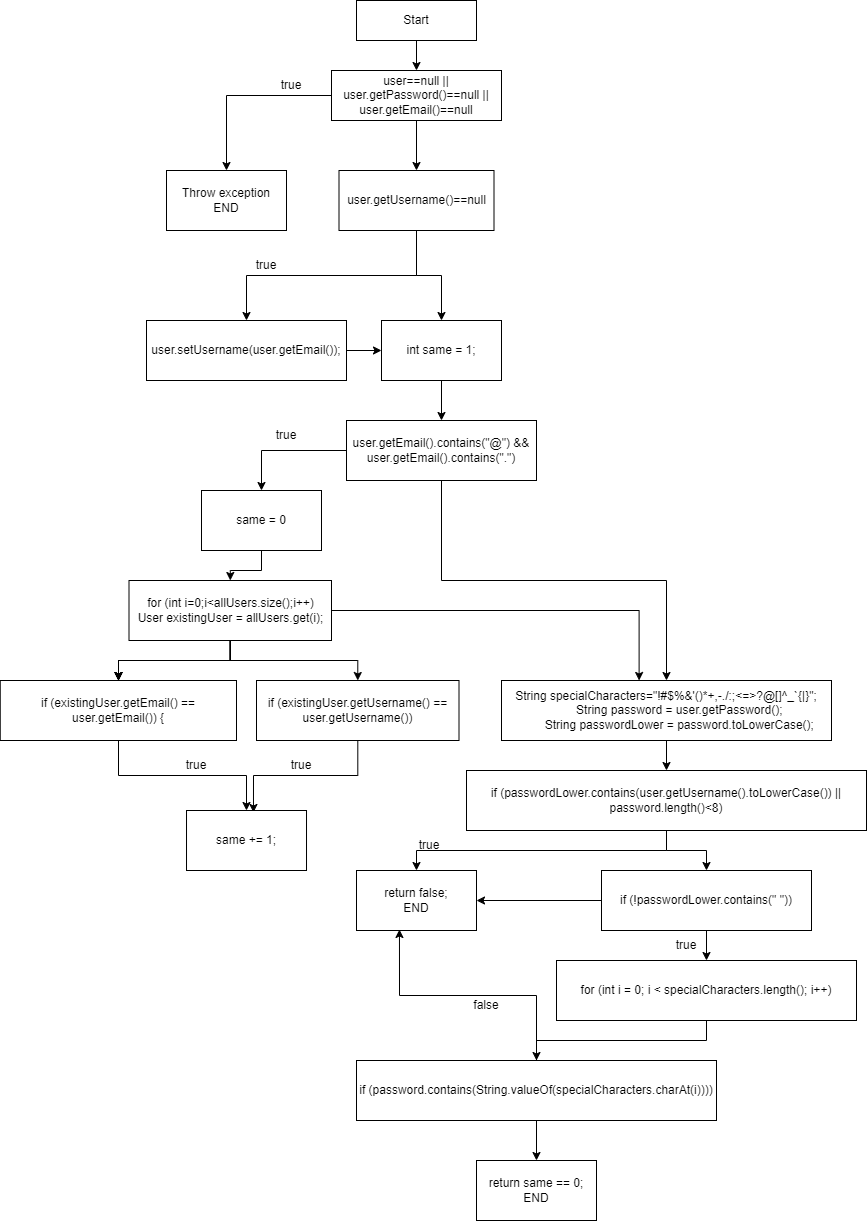

The diagram above was exported from draw.io. Its source (the exported page's mxGraphModel, read from the mxfile embedded in the PNG):
<mxGraphModel dx="1724" dy="452" grid="1" gridSize="10" guides="1" tooltips="1" connect="1" arrows="1" fold="1" page="1" pageScale="1" pageWidth="850" pageHeight="1100" math="0" shadow="0">
  <root>
    <mxCell id="0" />
    <mxCell id="1" parent="0" />
    <mxCell id="yCl4BLe14ak8UugabYEW-3" value="" style="edgeStyle=orthogonalEdgeStyle;rounded=0;orthogonalLoop=1;jettySize=auto;html=1;" edge="1" parent="1" source="yCl4BLe14ak8UugabYEW-1" target="yCl4BLe14ak8UugabYEW-2">
      <mxGeometry relative="1" as="geometry" />
    </mxCell>
    <mxCell id="yCl4BLe14ak8UugabYEW-1" value="Start" style="rounded=0;whiteSpace=wrap;html=1;" vertex="1" parent="1">
      <mxGeometry x="340" y="10" width="120" height="40" as="geometry" />
    </mxCell>
    <mxCell id="yCl4BLe14ak8UugabYEW-5" value="" style="edgeStyle=orthogonalEdgeStyle;rounded=0;orthogonalLoop=1;jettySize=auto;html=1;" edge="1" parent="1" source="yCl4BLe14ak8UugabYEW-2" target="yCl4BLe14ak8UugabYEW-4">
      <mxGeometry relative="1" as="geometry" />
    </mxCell>
    <mxCell id="yCl4BLe14ak8UugabYEW-6" style="edgeStyle=orthogonalEdgeStyle;rounded=0;orthogonalLoop=1;jettySize=auto;html=1;exitX=0.5;exitY=1;exitDx=0;exitDy=0;" edge="1" parent="1" source="yCl4BLe14ak8UugabYEW-2" target="yCl4BLe14ak8UugabYEW-7">
      <mxGeometry relative="1" as="geometry">
        <mxPoint x="540" y="180" as="targetPoint" />
      </mxGeometry>
    </mxCell>
    <mxCell id="yCl4BLe14ak8UugabYEW-2" value="user==null || user.getPassword()==null || user.getEmail()==null" style="rounded=0;whiteSpace=wrap;html=1;" vertex="1" parent="1">
      <mxGeometry x="315" y="80" width="170" height="50" as="geometry" />
    </mxCell>
    <mxCell id="yCl4BLe14ak8UugabYEW-4" value="Throw exception&lt;br&gt;END" style="whiteSpace=wrap;html=1;rounded=0;" vertex="1" parent="1">
      <mxGeometry x="150" y="180" width="120" height="60" as="geometry" />
    </mxCell>
    <mxCell id="yCl4BLe14ak8UugabYEW-11" value="" style="edgeStyle=orthogonalEdgeStyle;rounded=0;orthogonalLoop=1;jettySize=auto;html=1;" edge="1" parent="1" source="yCl4BLe14ak8UugabYEW-7" target="yCl4BLe14ak8UugabYEW-10">
      <mxGeometry relative="1" as="geometry" />
    </mxCell>
    <mxCell id="yCl4BLe14ak8UugabYEW-15" value="" style="edgeStyle=orthogonalEdgeStyle;rounded=0;orthogonalLoop=1;jettySize=auto;html=1;exitX=0.5;exitY=1;exitDx=0;exitDy=0;" edge="1" parent="1" source="yCl4BLe14ak8UugabYEW-7" target="yCl4BLe14ak8UugabYEW-14">
      <mxGeometry relative="1" as="geometry" />
    </mxCell>
    <mxCell id="yCl4BLe14ak8UugabYEW-7" value="user.getUsername()==null" style="rounded=0;whiteSpace=wrap;html=1;" vertex="1" parent="1">
      <mxGeometry x="322.5" y="180" width="155" height="60" as="geometry" />
    </mxCell>
    <mxCell id="yCl4BLe14ak8UugabYEW-8" value="true" style="text;html=1;strokeColor=none;fillColor=none;align=center;verticalAlign=middle;whiteSpace=wrap;rounded=0;" vertex="1" parent="1">
      <mxGeometry x="245" y="80" width="60" height="30" as="geometry" />
    </mxCell>
    <mxCell id="yCl4BLe14ak8UugabYEW-20" value="" style="edgeStyle=orthogonalEdgeStyle;rounded=0;orthogonalLoop=1;jettySize=auto;html=1;" edge="1" parent="1" source="yCl4BLe14ak8UugabYEW-10" target="yCl4BLe14ak8UugabYEW-14">
      <mxGeometry relative="1" as="geometry" />
    </mxCell>
    <mxCell id="yCl4BLe14ak8UugabYEW-10" value="user.setUsername(user.getEmail());" style="whiteSpace=wrap;html=1;rounded=0;" vertex="1" parent="1">
      <mxGeometry x="130" y="330" width="200" height="60" as="geometry" />
    </mxCell>
    <mxCell id="yCl4BLe14ak8UugabYEW-12" value="true" style="text;html=1;strokeColor=none;fillColor=none;align=center;verticalAlign=middle;whiteSpace=wrap;rounded=0;" vertex="1" parent="1">
      <mxGeometry x="220" y="260" width="60" height="30" as="geometry" />
    </mxCell>
    <mxCell id="yCl4BLe14ak8UugabYEW-18" value="" style="edgeStyle=orthogonalEdgeStyle;rounded=0;orthogonalLoop=1;jettySize=auto;html=1;" edge="1" parent="1" source="yCl4BLe14ak8UugabYEW-14" target="yCl4BLe14ak8UugabYEW-17">
      <mxGeometry relative="1" as="geometry" />
    </mxCell>
    <mxCell id="yCl4BLe14ak8UugabYEW-14" value="int same = 1;" style="whiteSpace=wrap;html=1;rounded=0;" vertex="1" parent="1">
      <mxGeometry x="365" y="330" width="120" height="60" as="geometry" />
    </mxCell>
    <mxCell id="yCl4BLe14ak8UugabYEW-22" value="" style="edgeStyle=orthogonalEdgeStyle;rounded=0;orthogonalLoop=1;jettySize=auto;html=1;" edge="1" parent="1" source="yCl4BLe14ak8UugabYEW-17" target="yCl4BLe14ak8UugabYEW-21">
      <mxGeometry relative="1" as="geometry" />
    </mxCell>
    <mxCell id="yCl4BLe14ak8UugabYEW-41" value="" style="edgeStyle=orthogonalEdgeStyle;rounded=0;orthogonalLoop=1;jettySize=auto;html=1;" edge="1" parent="1" source="yCl4BLe14ak8UugabYEW-17" target="yCl4BLe14ak8UugabYEW-40">
      <mxGeometry relative="1" as="geometry" />
    </mxCell>
    <mxCell id="yCl4BLe14ak8UugabYEW-17" value="user.getEmail().contains(&quot;@&quot;) &amp;amp;&amp;amp; user.getEmail().contains(&quot;.&quot;)" style="whiteSpace=wrap;html=1;rounded=0;" vertex="1" parent="1">
      <mxGeometry x="330" y="430" width="190" height="60" as="geometry" />
    </mxCell>
    <mxCell id="yCl4BLe14ak8UugabYEW-26" value="" style="edgeStyle=orthogonalEdgeStyle;rounded=0;orthogonalLoop=1;jettySize=auto;html=1;" edge="1" parent="1" source="yCl4BLe14ak8UugabYEW-21" target="yCl4BLe14ak8UugabYEW-25">
      <mxGeometry relative="1" as="geometry" />
    </mxCell>
    <mxCell id="yCl4BLe14ak8UugabYEW-21" value="same = 0" style="whiteSpace=wrap;html=1;rounded=0;" vertex="1" parent="1">
      <mxGeometry x="185" y="500" width="120" height="60" as="geometry" />
    </mxCell>
    <mxCell id="yCl4BLe14ak8UugabYEW-23" value="true" style="text;html=1;strokeColor=none;fillColor=none;align=center;verticalAlign=middle;whiteSpace=wrap;rounded=0;" vertex="1" parent="1">
      <mxGeometry x="240" y="430" width="60" height="30" as="geometry" />
    </mxCell>
    <mxCell id="yCl4BLe14ak8UugabYEW-28" value="" style="edgeStyle=orthogonalEdgeStyle;rounded=0;orthogonalLoop=1;jettySize=auto;html=1;" edge="1" parent="1" source="yCl4BLe14ak8UugabYEW-25" target="yCl4BLe14ak8UugabYEW-27">
      <mxGeometry relative="1" as="geometry" />
    </mxCell>
    <mxCell id="yCl4BLe14ak8UugabYEW-29" value="" style="edgeStyle=orthogonalEdgeStyle;rounded=0;orthogonalLoop=1;jettySize=auto;html=1;" edge="1" parent="1" source="yCl4BLe14ak8UugabYEW-25" target="yCl4BLe14ak8UugabYEW-27">
      <mxGeometry relative="1" as="geometry" />
    </mxCell>
    <mxCell id="yCl4BLe14ak8UugabYEW-30" value="" style="edgeStyle=orthogonalEdgeStyle;rounded=0;orthogonalLoop=1;jettySize=auto;html=1;" edge="1" parent="1" source="yCl4BLe14ak8UugabYEW-25" target="yCl4BLe14ak8UugabYEW-27">
      <mxGeometry relative="1" as="geometry" />
    </mxCell>
    <mxCell id="yCl4BLe14ak8UugabYEW-31" value="" style="edgeStyle=orthogonalEdgeStyle;rounded=0;orthogonalLoop=1;jettySize=auto;html=1;" edge="1" parent="1" source="yCl4BLe14ak8UugabYEW-25" target="yCl4BLe14ak8UugabYEW-27">
      <mxGeometry relative="1" as="geometry" />
    </mxCell>
    <mxCell id="yCl4BLe14ak8UugabYEW-32" value="" style="edgeStyle=orthogonalEdgeStyle;rounded=0;orthogonalLoop=1;jettySize=auto;html=1;" edge="1" parent="1" source="yCl4BLe14ak8UugabYEW-25" target="yCl4BLe14ak8UugabYEW-27">
      <mxGeometry relative="1" as="geometry" />
    </mxCell>
    <mxCell id="yCl4BLe14ak8UugabYEW-39" style="edgeStyle=orthogonalEdgeStyle;rounded=0;orthogonalLoop=1;jettySize=auto;html=1;entryX=0.5;entryY=0;entryDx=0;entryDy=0;" edge="1" parent="1" source="yCl4BLe14ak8UugabYEW-25" target="yCl4BLe14ak8UugabYEW-34">
      <mxGeometry relative="1" as="geometry" />
    </mxCell>
    <mxCell id="yCl4BLe14ak8UugabYEW-42" style="edgeStyle=orthogonalEdgeStyle;rounded=0;orthogonalLoop=1;jettySize=auto;html=1;entryX=0.417;entryY=0;entryDx=0;entryDy=0;entryPerimeter=0;" edge="1" parent="1" source="yCl4BLe14ak8UugabYEW-25" target="yCl4BLe14ak8UugabYEW-40">
      <mxGeometry relative="1" as="geometry" />
    </mxCell>
    <mxCell id="yCl4BLe14ak8UugabYEW-25" value="for (int i=0;i&amp;lt;allUsers.size();i++)&lt;br&gt;User existingUser = allUsers.get(i);" style="whiteSpace=wrap;html=1;rounded=0;" vertex="1" parent="1">
      <mxGeometry x="112.5" y="590" width="202.5" height="60" as="geometry" />
    </mxCell>
    <mxCell id="yCl4BLe14ak8UugabYEW-37" value="" style="edgeStyle=orthogonalEdgeStyle;rounded=0;orthogonalLoop=1;jettySize=auto;html=1;" edge="1" parent="1" source="yCl4BLe14ak8UugabYEW-27" target="yCl4BLe14ak8UugabYEW-36">
      <mxGeometry relative="1" as="geometry" />
    </mxCell>
    <mxCell id="yCl4BLe14ak8UugabYEW-27" value="if (existingUser.getEmail() == user.getEmail()) {" style="rounded=0;whiteSpace=wrap;html=1;" vertex="1" parent="1">
      <mxGeometry x="-16.25" y="690" width="236.25" height="60" as="geometry" />
    </mxCell>
    <mxCell id="yCl4BLe14ak8UugabYEW-38" style="edgeStyle=orthogonalEdgeStyle;rounded=0;orthogonalLoop=1;jettySize=auto;html=1;entryX=0.558;entryY=0.033;entryDx=0;entryDy=0;entryPerimeter=0;" edge="1" parent="1" source="yCl4BLe14ak8UugabYEW-34" target="yCl4BLe14ak8UugabYEW-36">
      <mxGeometry relative="1" as="geometry" />
    </mxCell>
    <mxCell id="yCl4BLe14ak8UugabYEW-34" value="if (existingUser.getUsername() == user.getUsername())" style="whiteSpace=wrap;html=1;rounded=0;" vertex="1" parent="1">
      <mxGeometry x="240" y="690" width="202.5" height="60" as="geometry" />
    </mxCell>
    <mxCell id="yCl4BLe14ak8UugabYEW-36" value="same += 1;" style="whiteSpace=wrap;html=1;rounded=0;" vertex="1" parent="1">
      <mxGeometry x="170.005" y="820" width="120" height="60" as="geometry" />
    </mxCell>
    <mxCell id="yCl4BLe14ak8UugabYEW-44" value="" style="edgeStyle=orthogonalEdgeStyle;rounded=0;orthogonalLoop=1;jettySize=auto;html=1;" edge="1" parent="1" source="yCl4BLe14ak8UugabYEW-40" target="yCl4BLe14ak8UugabYEW-43">
      <mxGeometry relative="1" as="geometry" />
    </mxCell>
    <mxCell id="yCl4BLe14ak8UugabYEW-40" value="&lt;div&gt;String specialCharacters=&quot;!#$%&amp;amp;'()*+,-./:;&amp;lt;=&amp;gt;?@[]^_`{|}&quot;;&lt;/div&gt;&lt;div&gt;&amp;nbsp; &amp;nbsp; &amp;nbsp; &amp;nbsp; String password = user.getPassword();&lt;/div&gt;&lt;div&gt;&amp;nbsp; &amp;nbsp; &amp;nbsp; &amp;nbsp; String passwordLower = password.toLowerCase();&lt;/div&gt;" style="whiteSpace=wrap;html=1;rounded=0;" vertex="1" parent="1">
      <mxGeometry x="485" y="690" width="330" height="60" as="geometry" />
    </mxCell>
    <mxCell id="yCl4BLe14ak8UugabYEW-45" style="edgeStyle=orthogonalEdgeStyle;rounded=0;orthogonalLoop=1;jettySize=auto;html=1;exitX=0.5;exitY=1;exitDx=0;exitDy=0;" edge="1" parent="1" source="yCl4BLe14ak8UugabYEW-43" target="yCl4BLe14ak8UugabYEW-46">
      <mxGeometry relative="1" as="geometry">
        <mxPoint x="390" y="880" as="targetPoint" />
      </mxGeometry>
    </mxCell>
    <mxCell id="yCl4BLe14ak8UugabYEW-48" value="" style="edgeStyle=orthogonalEdgeStyle;rounded=0;orthogonalLoop=1;jettySize=auto;html=1;" edge="1" parent="1" source="yCl4BLe14ak8UugabYEW-43" target="yCl4BLe14ak8UugabYEW-47">
      <mxGeometry relative="1" as="geometry" />
    </mxCell>
    <mxCell id="yCl4BLe14ak8UugabYEW-43" value="if (passwordLower.contains(user.getUsername().toLowerCase()) || password.length()&amp;lt;8)" style="whiteSpace=wrap;html=1;rounded=0;" vertex="1" parent="1">
      <mxGeometry x="450" y="780" width="400" height="60" as="geometry" />
    </mxCell>
    <mxCell id="yCl4BLe14ak8UugabYEW-46" value="return false;&lt;br&gt;END" style="rounded=0;whiteSpace=wrap;html=1;" vertex="1" parent="1">
      <mxGeometry x="340" y="880" width="120" height="60" as="geometry" />
    </mxCell>
    <mxCell id="yCl4BLe14ak8UugabYEW-53" style="edgeStyle=orthogonalEdgeStyle;rounded=0;orthogonalLoop=1;jettySize=auto;html=1;entryX=1;entryY=0.5;entryDx=0;entryDy=0;" edge="1" parent="1" source="yCl4BLe14ak8UugabYEW-47" target="yCl4BLe14ak8UugabYEW-46">
      <mxGeometry relative="1" as="geometry" />
    </mxCell>
    <mxCell id="yCl4BLe14ak8UugabYEW-55" value="" style="edgeStyle=orthogonalEdgeStyle;rounded=0;orthogonalLoop=1;jettySize=auto;html=1;" edge="1" parent="1" source="yCl4BLe14ak8UugabYEW-47" target="yCl4BLe14ak8UugabYEW-54">
      <mxGeometry relative="1" as="geometry" />
    </mxCell>
    <mxCell id="yCl4BLe14ak8UugabYEW-47" value="if (!passwordLower.contains(&quot; &quot;))" style="whiteSpace=wrap;html=1;rounded=0;" vertex="1" parent="1">
      <mxGeometry x="585" y="880" width="210" height="60" as="geometry" />
    </mxCell>
    <mxCell id="yCl4BLe14ak8UugabYEW-49" value="true" style="text;html=1;strokeColor=none;fillColor=none;align=center;verticalAlign=middle;whiteSpace=wrap;rounded=0;" vertex="1" parent="1">
      <mxGeometry x="382.5" y="840" width="60" height="30" as="geometry" />
    </mxCell>
    <mxCell id="yCl4BLe14ak8UugabYEW-50" value="true" style="text;html=1;strokeColor=none;fillColor=none;align=center;verticalAlign=middle;whiteSpace=wrap;rounded=0;" vertex="1" parent="1">
      <mxGeometry x="150" y="760" width="60" height="30" as="geometry" />
    </mxCell>
    <mxCell id="yCl4BLe14ak8UugabYEW-52" value="true" style="text;html=1;strokeColor=none;fillColor=none;align=center;verticalAlign=middle;whiteSpace=wrap;rounded=0;" vertex="1" parent="1">
      <mxGeometry x="255" y="760" width="60" height="30" as="geometry" />
    </mxCell>
    <mxCell id="yCl4BLe14ak8UugabYEW-58" value="" style="edgeStyle=orthogonalEdgeStyle;rounded=0;orthogonalLoop=1;jettySize=auto;html=1;" edge="1" parent="1" source="yCl4BLe14ak8UugabYEW-54" target="yCl4BLe14ak8UugabYEW-57">
      <mxGeometry relative="1" as="geometry" />
    </mxCell>
    <mxCell id="yCl4BLe14ak8UugabYEW-54" value="for (int i = 0; i &amp;lt; specialCharacters.length(); i++)" style="whiteSpace=wrap;html=1;rounded=0;" vertex="1" parent="1">
      <mxGeometry x="540" y="970" width="300" height="60" as="geometry" />
    </mxCell>
    <mxCell id="yCl4BLe14ak8UugabYEW-56" value="true" style="text;html=1;strokeColor=none;fillColor=none;align=center;verticalAlign=middle;whiteSpace=wrap;rounded=0;" vertex="1" parent="1">
      <mxGeometry x="640" y="940" width="60" height="30" as="geometry" />
    </mxCell>
    <mxCell id="yCl4BLe14ak8UugabYEW-59" style="edgeStyle=orthogonalEdgeStyle;rounded=0;orthogonalLoop=1;jettySize=auto;html=1;entryX=0.358;entryY=0.983;entryDx=0;entryDy=0;entryPerimeter=0;" edge="1" parent="1" source="yCl4BLe14ak8UugabYEW-57" target="yCl4BLe14ak8UugabYEW-46">
      <mxGeometry relative="1" as="geometry" />
    </mxCell>
    <mxCell id="yCl4BLe14ak8UugabYEW-61" value="" style="edgeStyle=orthogonalEdgeStyle;rounded=0;orthogonalLoop=1;jettySize=auto;html=1;" edge="1" parent="1" source="yCl4BLe14ak8UugabYEW-57" target="yCl4BLe14ak8UugabYEW-60">
      <mxGeometry relative="1" as="geometry" />
    </mxCell>
    <mxCell id="yCl4BLe14ak8UugabYEW-57" value="if (password.contains(String.valueOf(specialCharacters.charAt(i))))" style="whiteSpace=wrap;html=1;rounded=0;" vertex="1" parent="1">
      <mxGeometry x="340" y="1070" width="360" height="60" as="geometry" />
    </mxCell>
    <mxCell id="yCl4BLe14ak8UugabYEW-60" value="return same == 0;&lt;br&gt;END" style="whiteSpace=wrap;html=1;rounded=0;" vertex="1" parent="1">
      <mxGeometry x="460" y="1170" width="120" height="60" as="geometry" />
    </mxCell>
    <mxCell id="yCl4BLe14ak8UugabYEW-62" value="false" style="text;html=1;strokeColor=none;fillColor=none;align=center;verticalAlign=middle;whiteSpace=wrap;rounded=0;" vertex="1" parent="1">
      <mxGeometry x="440" y="1000" width="60" height="30" as="geometry" />
    </mxCell>
  </root>
</mxGraphModel>